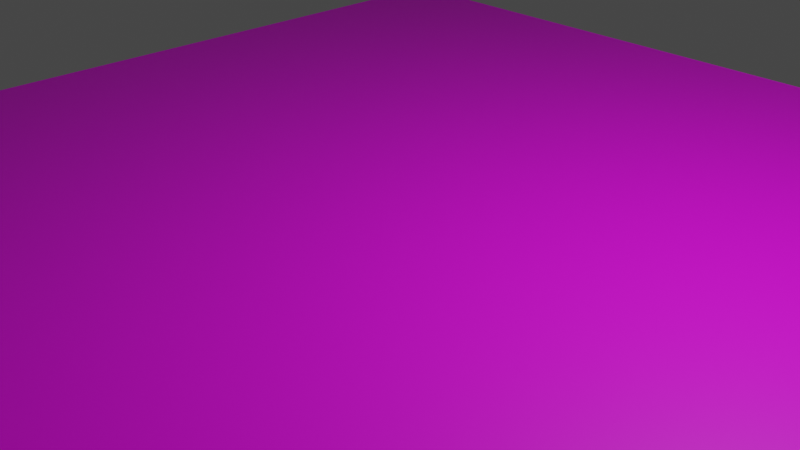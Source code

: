 # Source: GrassTerrain.blend  (saved by Blender 3.5.10; exported with 4.5.12 LTS)
import bpy
from mathutils import Matrix  # noqa: F401  (used for matrix-valued properties, if any)

bpy.ops.wm.read_factory_settings(use_empty=True)
scene = bpy.context.scene
scene.name = 'Scene'

# ---- collections
col_collection = bpy.data.collections.new('Collection'); scene.collection.children.link(col_collection)

# ---- images (referenced by path relative to the original .blend; pixels are not part of the script)
import os
ASSET_DIR = os.environ.get("B2B_ASSET_DIR", "")  # directory of the original .blend (textures are referenced by path, not embedded)
HERE = os.path.dirname(os.path.abspath(__file__))  # packed textures are extracted next to this script under _unpacked/

def load_image(name, relpath, width, height, colorspace="sRGB"):
    """Load a texture the original file referenced (path relative to the .blend, or extracted next to this script)."""
    p = next((c for c in (os.path.join(HERE, relpath), os.path.join(ASSET_DIR, relpath)) if relpath and os.path.exists(c)), "")
    if p:
        img = bpy.data.images.load(p, check_existing=True)
        img.name = name
    else:  # same state as the original file: an image datablock whose file is absent (Cycles renders it pink)
        img = bpy.data.images.new(name, width, height)
        img.source = "FILE"
        img.filepath = "//" + (relpath or name)
    img.colorspace_settings.name = colorspace
    return img
img_grasstexture_jpg = load_image('GrassTexture.jpg', 'GrassTexture.jpg', 1024, 1024, 'sRGB')

# ---- materials (node trees are filled in below, after node groups)
mat_material_001 = bpy.data.materials.new('Material.001')
mat_material_001.use_transparent_shadow = False

# ---- material node trees
mat_material_001.use_nodes = True; mat_material_001.node_tree.nodes.clear()
_N = mat_material_001.node_tree.nodes; _L = mat_material_001.node_tree.links
n0 = _N.new('ShaderNodeBsdfPrincipled'); n0.name = 'Principled BSDF'; n0.location = (10, 300)
n0.distribution = 'GGX'
n0.subsurface_method = 'RANDOM_WALK_SKIN'
n0.inputs[3].default_value = 1.45
n0.inputs[27].default_value = (0.0, 0.0, 0.0, 1.0)
n0.inputs[28].default_value = 1.0
n1 = _N.new('ShaderNodeOutputMaterial'); n1.name = 'Material Output'; n1.location = (300, 300)
n2 = _N.new('ShaderNodeTexImage'); n2.name = 'Image Texture'; n2.location = (-280, 271)
n2.image = img_grasstexture_jpg
_L.new(n0.outputs[0], n1.inputs[0])
_L.new(n2.outputs[0], n0.inputs[0])
n1.is_active_output = True

# ---- world
world_world = bpy.data.worlds.new('World'); scene.world = world_world
world_world.use_nodes = True; world_world.node_tree.nodes.clear()
_N = world_world.node_tree.nodes; _L = world_world.node_tree.links
n0 = _N.new('ShaderNodeOutputWorld'); n0.name = 'World Output'; n0.location = (300, 300)
n1 = _N.new('ShaderNodeBackground'); n1.name = 'Background'; n1.location = (10, 300)
n1.inputs[0].default_value = (0.05088, 0.05088, 0.05088, 1.0)
_L.new(n1.outputs[0], n0.inputs[0])
n0.is_active_output = True
world_world.color = (0.05088, 0.05088, 0.05088)
world_world.use_sun_shadow = False
world_world.sun_shadow_jitter_overblur = 0.0

# ---- cameras
cam_camera = bpy.data.cameras.new('Camera')
cam_camera.clip_end = 100.0
cam_camera.ortho_scale = 7.314

# ---- lights
light_light = bpy.data.lights.new('Light', 'POINT')
light_light.transmission_factor = 0.0
light_light.energy = 1000.0
light_light.shadow_soft_size = 0.1
light_light.shadow_maximum_resolution = 0.006
light_light.use_absolute_resolution = True

# ---- meshes
me_plane = bpy.data.meshes.new('Plane')
me_plane.from_pydata([(-1.0, -1.0, 0.0), (1.0, -1.0, 0.0), (-1.0, 1.0, 0.0), (1.0, 1.0, 0.0)], [], [(0, 1, 3, 2)])
_uv = me_plane.uv_layers.new(name='UVMap')
_uv.uv.foreach_set('vector', [0.0, 0.0, 1.0, 0.0, 1.0, 1.0, 0.0, 1.0])
me_plane.materials.append(mat_material_001)
me_plane.update()

# ---- objects
ob_light = bpy.data.objects.new('Light', light_light)
ob_camera = bpy.data.objects.new('Camera', cam_camera)
ob_plane = bpy.data.objects.new('Plane', me_plane)

# ---- transforms, parenting, visibility, modifiers, constraints
ob_light.location = (4.076, 1.005, 5.904)
ob_light.rotation_euler = (0.6503, 0.05522, 1.866)
ob_light.lock_rotations_4d = False
ob_light.empty_display_type = 'ARROWS'
ob_light.color = (0.0, 0.0, 0.0, 0.0)
ob_light.lineart.crease_threshold = 0.0
ob_camera.location = (7.359, -6.926, 4.958)
ob_camera.rotation_euler = (1.109, 0.0, 0.8149)
ob_camera.lock_rotations_4d = False
ob_camera.empty_display_type = 'ARROWS'
ob_camera.color = (0.0, 0.0, 0.0, 0.0)
ob_camera.display_type = 'WIRE'
ob_camera.lineart.crease_threshold = 0.0
ob_plane.location = (0.0, 0.0, 0.0)
ob_plane.scale = (6.433, 6.608, 1.0)
_m = ob_plane.modifiers.new('ParticleSystem', 'PARTICLE_SYSTEM')

# ---- collection membership
col_collection.objects.link(ob_light)
col_collection.objects.link(ob_camera)
col_collection.objects.link(ob_plane)

# ---- scene / render settings (as saved in the file)
scene.camera = ob_camera
scene.frame_start = 1; scene.frame_end = 250; scene.frame_set(1)
scene.render.engine = 'BLENDER_EEVEE_NEXT'
scene.cycles.sampling_pattern = 'TABULATED_SOBOL'
scene.view_settings.view_transform = 'Filmic'
bpy.context.view_layer.update()

